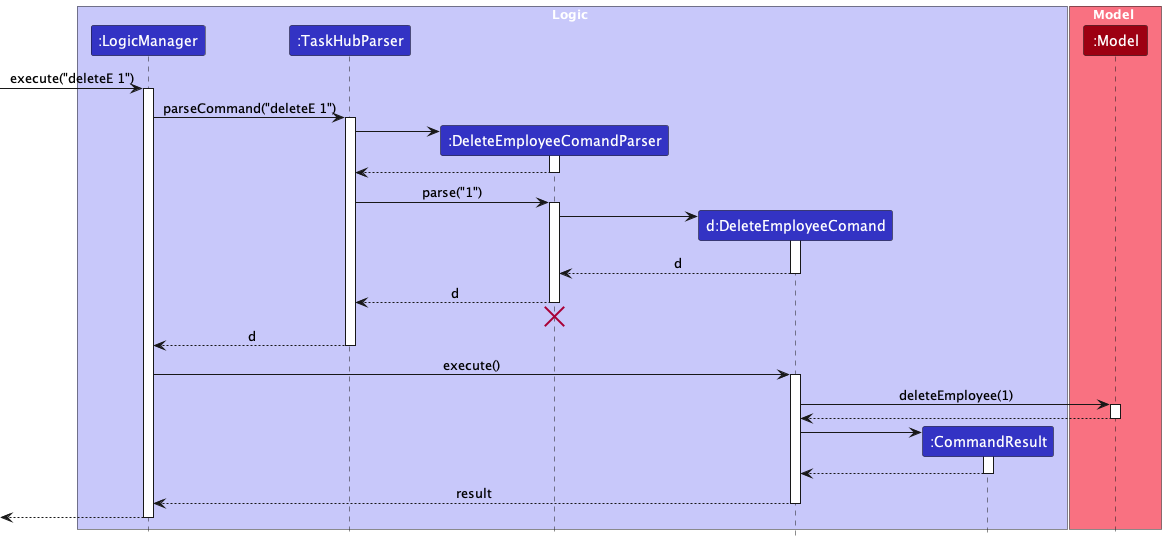

The diagram above was rendered by PlantUML. Its source (embedded in the PNG):
@startuml
!include style.puml
skinparam ArrowFontStyle plain

box Logic LOGIC_COLOR_T1
participant ":LogicManager" as LogicManager LOGIC_COLOR
participant ":TaskHubParser" as TaskHubParser LOGIC_COLOR
participant ":DeleteEmployeeComandParser" as DeleteEmployeeComandParser LOGIC_COLOR
participant "d:DeleteEmployeeComand" as DeleteEmployeeComand LOGIC_COLOR
participant ":CommandResult" as CommandResult LOGIC_COLOR
end box

box Model MODEL_COLOR_T1
participant ":Model" as Model MODEL_COLOR
end box

[-> LogicManager : execute("deleteE 1")
activate LogicManager

LogicManager -> TaskHubParser : parseCommand("deleteE 1")
activate TaskHubParser

create DeleteEmployeeComandParser
TaskHubParser -> DeleteEmployeeComandParser
activate DeleteEmployeeComandParser

DeleteEmployeeComandParser --> TaskHubParser
deactivate DeleteEmployeeComandParser

TaskHubParser -> DeleteEmployeeComandParser : parse("1")
activate DeleteEmployeeComandParser

create DeleteEmployeeComand
DeleteEmployeeComandParser -> DeleteEmployeeComand
activate DeleteEmployeeComand

DeleteEmployeeComand --> DeleteEmployeeComandParser : d
deactivate DeleteEmployeeComand

DeleteEmployeeComandParser --> TaskHubParser : d
deactivate DeleteEmployeeComandParser
'Hidden arrow to position the destroy marker below the end of the activation bar.
DeleteEmployeeComandParser -[hidden]-> TaskHubParser
destroy DeleteEmployeeComandParser

TaskHubParser --> LogicManager : d
deactivate TaskHubParser

LogicManager -> DeleteEmployeeComand : execute()
activate DeleteEmployeeComand

DeleteEmployeeComand -> Model : deleteEmployee(1)
activate Model

Model --> DeleteEmployeeComand
deactivate Model

create CommandResult
DeleteEmployeeComand -> CommandResult
activate CommandResult

CommandResult --> DeleteEmployeeComand
deactivate CommandResult

DeleteEmployeeComand --> LogicManager : result
deactivate DeleteEmployeeComand

[<--LogicManager
deactivate LogicManager
@enduml